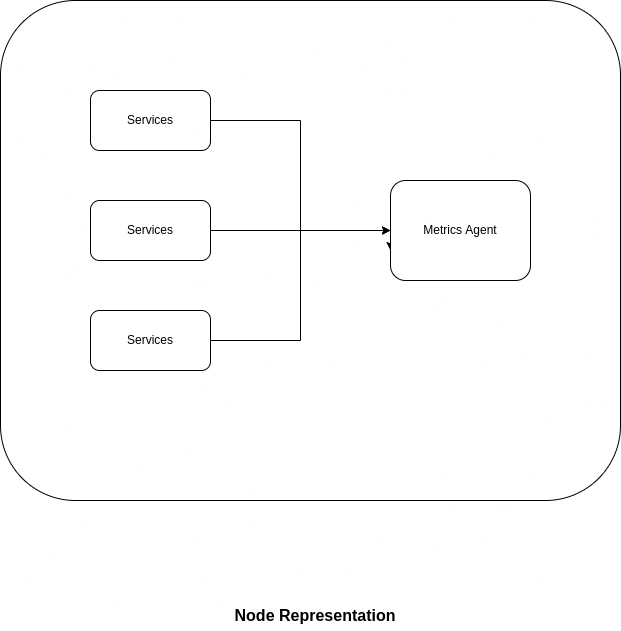

The diagram above was exported from draw.io. Its source (the exported page's mxGraphModel, read from the mxfile embedded in the PNG):
<mxGraphModel dx="938" dy="519" grid="1" gridSize="10" guides="1" tooltips="1" connect="1" arrows="1" fold="1" page="1" pageScale="1" pageWidth="827" pageHeight="1169" math="0" shadow="0">
  <root>
    <mxCell id="0" />
    <mxCell id="1" parent="0" />
    <mxCell id="r-Y_xdpJj8cEKGkrHilz-1" value="" style="rounded=1;whiteSpace=wrap;html=1;" vertex="1" parent="1">
      <mxGeometry x="110" y="150" width="620" height="500" as="geometry" />
    </mxCell>
    <mxCell id="yzou-qn00g-UsfNmwVH4-1" style="edgeStyle=orthogonalEdgeStyle;rounded=0;orthogonalLoop=1;jettySize=auto;html=1;entryX=0;entryY=0.5;entryDx=0;entryDy=0;fontSize=12;" edge="1" parent="1" source="r-Y_xdpJj8cEKGkrHilz-2" target="r-Y_xdpJj8cEKGkrHilz-5">
      <mxGeometry relative="1" as="geometry" />
    </mxCell>
    <mxCell id="r-Y_xdpJj8cEKGkrHilz-2" value="Services" style="rounded=1;whiteSpace=wrap;html=1;" vertex="1" parent="1">
      <mxGeometry x="200" y="240" width="120" height="60" as="geometry" />
    </mxCell>
    <mxCell id="yzou-qn00g-UsfNmwVH4-3" style="edgeStyle=orthogonalEdgeStyle;rounded=0;orthogonalLoop=1;jettySize=auto;html=1;entryX=0;entryY=0.5;entryDx=0;entryDy=0;fontSize=12;" edge="1" parent="1" source="r-Y_xdpJj8cEKGkrHilz-3" target="r-Y_xdpJj8cEKGkrHilz-5">
      <mxGeometry relative="1" as="geometry" />
    </mxCell>
    <mxCell id="r-Y_xdpJj8cEKGkrHilz-3" value="Services" style="rounded=1;whiteSpace=wrap;html=1;" vertex="1" parent="1">
      <mxGeometry x="200" y="460" width="120" height="60" as="geometry" />
    </mxCell>
    <mxCell id="yzou-qn00g-UsfNmwVH4-2" style="edgeStyle=orthogonalEdgeStyle;rounded=0;orthogonalLoop=1;jettySize=auto;html=1;fontSize=12;" edge="1" parent="1" source="r-Y_xdpJj8cEKGkrHilz-4">
      <mxGeometry relative="1" as="geometry">
        <mxPoint x="500" y="400" as="targetPoint" />
        <Array as="points">
          <mxPoint x="500" y="380" />
        </Array>
      </mxGeometry>
    </mxCell>
    <mxCell id="r-Y_xdpJj8cEKGkrHilz-4" value="Services" style="rounded=1;whiteSpace=wrap;html=1;" vertex="1" parent="1">
      <mxGeometry x="200" y="350" width="120" height="60" as="geometry" />
    </mxCell>
    <mxCell id="r-Y_xdpJj8cEKGkrHilz-5" value="Metrics Agent" style="rounded=1;whiteSpace=wrap;html=1;" vertex="1" parent="1">
      <mxGeometry x="500" y="330" width="140" height="100" as="geometry" />
    </mxCell>
    <mxCell id="r-Y_xdpJj8cEKGkrHilz-6" value="&lt;b&gt;&lt;font style=&quot;font-size: 16px&quot;&gt;Node Representation&lt;/font&gt;&lt;/b&gt;" style="text;html=1;strokeColor=none;fillColor=none;align=center;verticalAlign=middle;whiteSpace=wrap;rounded=0;" vertex="1" parent="1">
      <mxGeometry x="330" y="750" width="190" height="30" as="geometry" />
    </mxCell>
  </root>
</mxGraphModel>